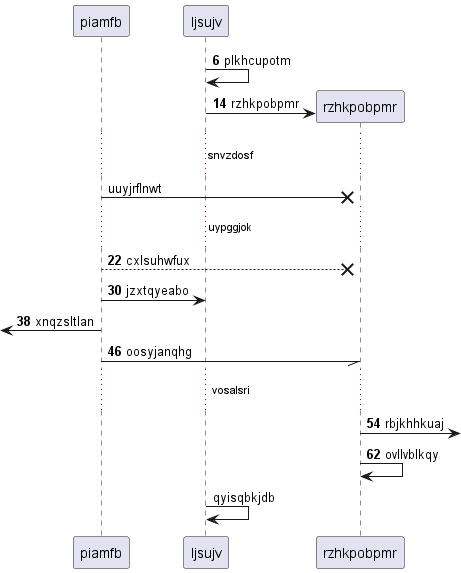

The diagram above was rendered by PlantUML. Its source (embedded in the PNG):
@startuml
participant piamfb as 0
participant ljsujv as 1
autonumber 6 8
1 -> 1: plkhcupotm
create participant rzhkpobpmr as 2
1 -> 2 : rzhkpobpmr
autonumber stop
...snvzdosf...
0 ->x 2: uuyjrflnwt
autonumber resume
...uypggjok...
0 -->x 2: cxlsuhwfux
0 -> 1: jzxtqyeabo
 [<- 0: xnqzsltlan
0 -// 2: oosyjanqhg
...vosalsri...
2 ->] : rbjkhhkuaj
2 -> 2: ovllvblkqy
autonumber stop
1 -> 1: qyisqbkjdb
autonumber resume
@enduml